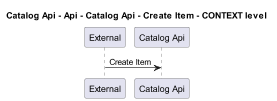

The diagram above was rendered by PlantUML. Its source (embedded in the PNG):
@startuml
!pragma layout smetana
skinparam dpi 60

title Catalog Api - Api - Catalog Api - Create Item - CONTEXT level

participant "External" as C4InterFlow.SoftwareSystems.ExternalSystem
participant "Catalog Api" as dotnet.eShop.Architecture.SoftwareSystems.CatalogApi

C4InterFlow.SoftwareSystems.ExternalSystem -> dotnet.eShop.Architecture.SoftwareSystems.CatalogApi : Create Item


@enduml